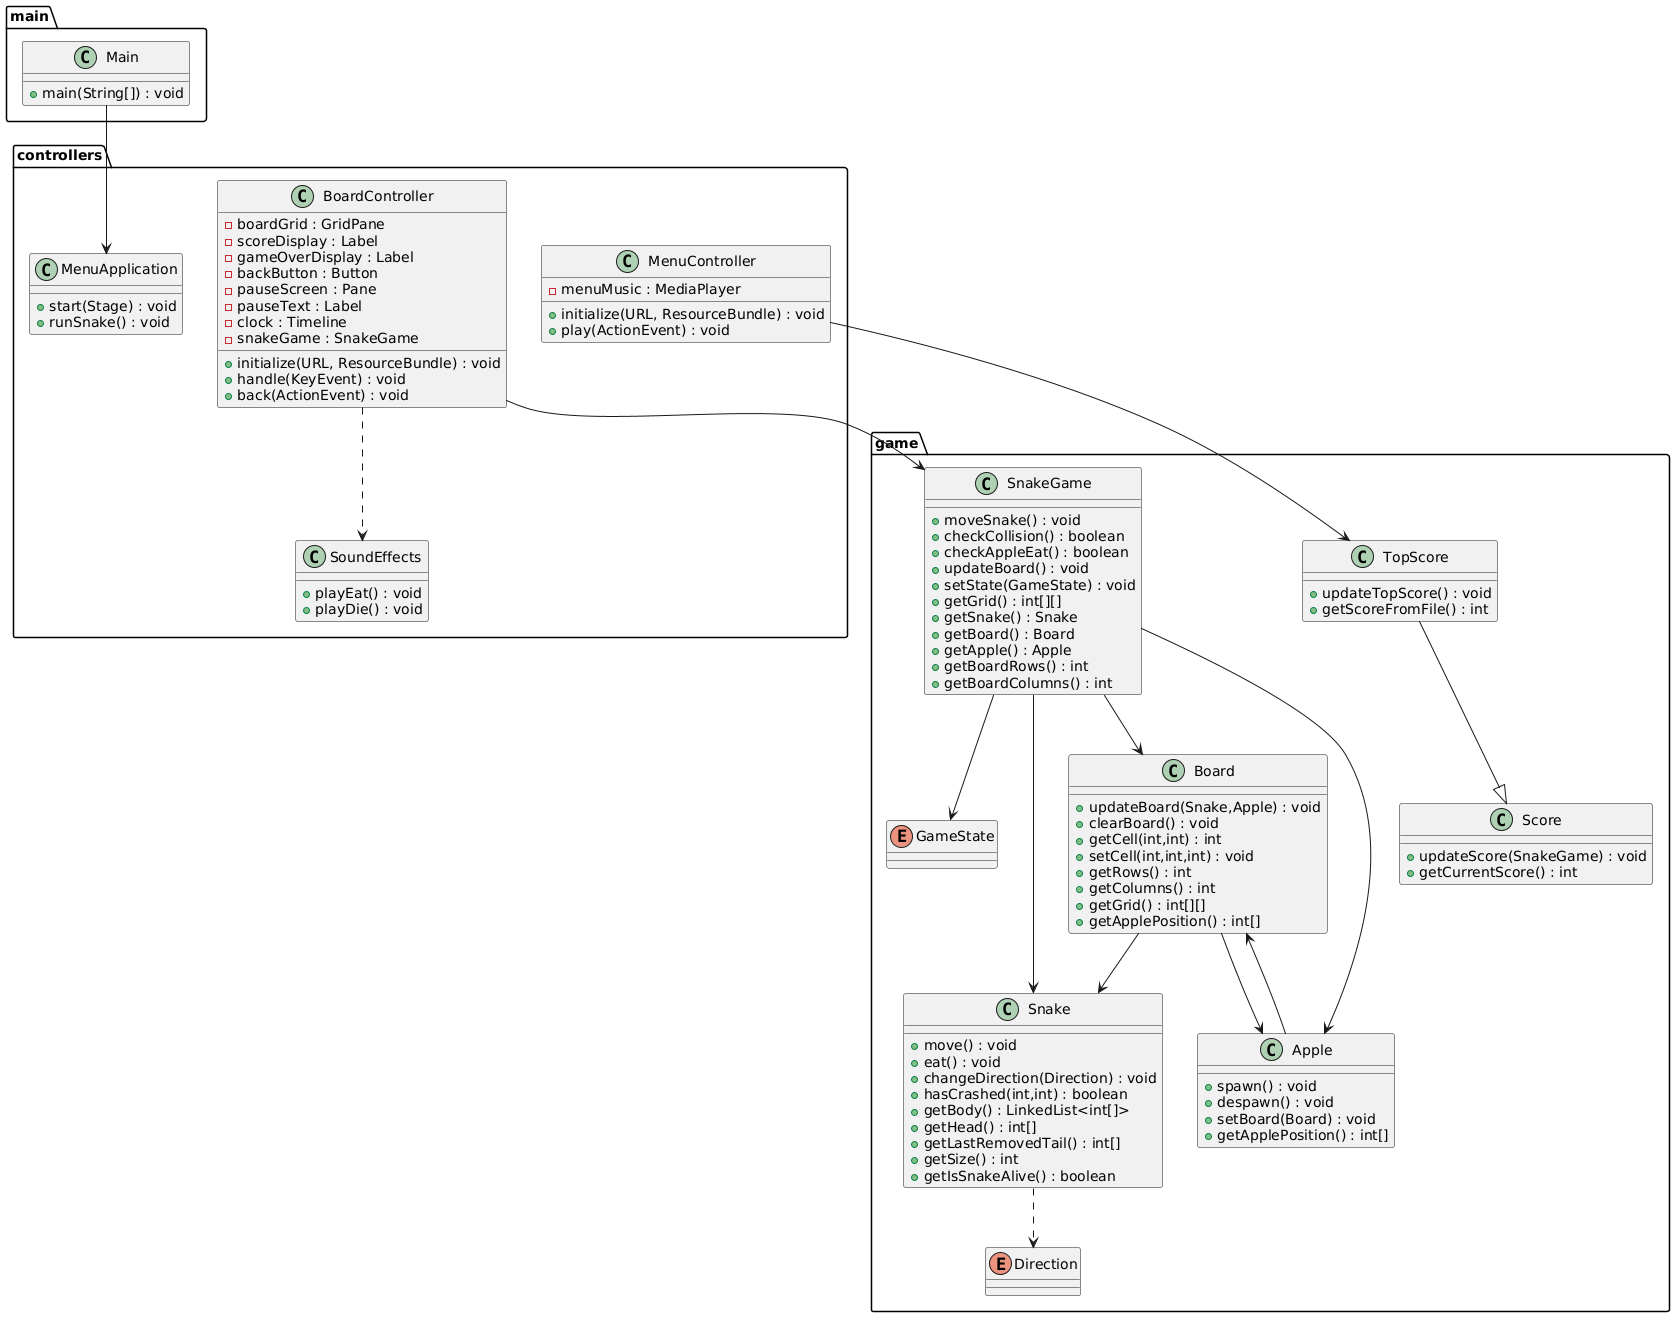

The diagram above was rendered by PlantUML. Its source (embedded in the PNG):
@startuml
' ===== CONTROLLERS =====
package controllers {

  class MenuApplication {
    +start(Stage) : void
    +runSnake() : void
  }

  class MenuController {
    -menuMusic : MediaPlayer
    +initialize(URL, ResourceBundle) : void
    +play(ActionEvent) : void
  }

  class BoardController {
    -boardGrid : GridPane
    -scoreDisplay : Label
    -gameOverDisplay : Label
    -backButton : Button
    -pauseScreen : Pane
    -pauseText : Label
    -clock : Timeline
    -snakeGame : SnakeGame
    +initialize(URL, ResourceBundle) : void
    +handle(KeyEvent) : void
    +back(ActionEvent) : void
  }

  class SoundEffects {
    +playEat() : void
    +playDie() : void
  }
}

' ===== GAME LOGIC =====
package game {

  enum Direction
  enum GameState

  class Snake {
    +move() : void
    +eat() : void
    +changeDirection(Direction) : void
    +hasCrashed(int,int) : boolean
    +getBody() : LinkedList<int[]>
    +getHead() : int[]
    +getLastRemovedTail() : int[]
    +getSize() : int
    +getIsSnakeAlive() : boolean
  }

  class Apple {
    +spawn() : void
    +despawn() : void
    +setBoard(Board) : void
    +getApplePosition() : int[]
  }

  class Board {
    +updateBoard(Snake,Apple) : void
    +clearBoard() : void
    +getCell(int,int) : int
    +setCell(int,int,int) : void
    +getRows() : int
    +getColumns() : int
    +getGrid() : int[][]
    +getApplePosition() : int[]
  }

  class Score {
    +updateScore(SnakeGame) : void
    +getCurrentScore() : int
  }

  class TopScore {
    +updateTopScore() : void
    +getScoreFromFile() : int
  }

  class SnakeGame {
    +moveSnake() : void
    +checkCollision() : boolean
    +checkAppleEat() : boolean
    +updateBoard() : void
    +setState(GameState) : void
    +getGrid() : int[][]
    +getSnake() : Snake
    +getBoard() : Board
    +getApple() : Apple
    +getBoardRows() : int
    +getBoardColumns() : int
  }
}

' ===== MAIN ENTRY POINT =====
package main {

  class Main {
    +main(String[]) : void
  }
}

' ===== RELATIONSHIPS =====
TopScore --|> Score
SnakeGame --> Snake
SnakeGame --> Apple
SnakeGame --> Board
SnakeGame --> GameState
Snake ..> Direction
Board --> Snake
Board --> Apple
Apple --> Board

BoardController --> SnakeGame
BoardController ..> SoundEffects
MenuController --> TopScore

Main --> MenuApplication
@enduml